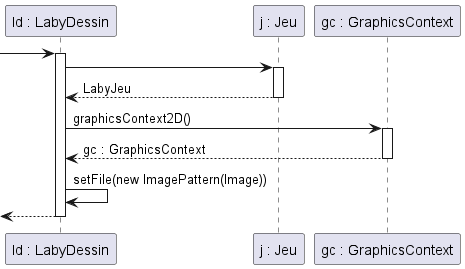

The diagram above was rendered by PlantUML. Its source (embedded in the PNG):
@startuml
'https://plantuml.com/sequence-diagram

participant "ld : LabyDessin" as ld
participant "j : Jeu" as j
participant "gc : GraphicsContext" as gc

-> ld
activate ld
ld -> j
activate j
j --> ld : LabyJeu
deactivate j
ld -> gc : graphicsContext2D()
activate gc
gc --> ld : gc : GraphicsContext
deactivate gc
ld -> ld : setFile(new ImagePattern(Image))
<-- ld
deactivate ld

@enduml